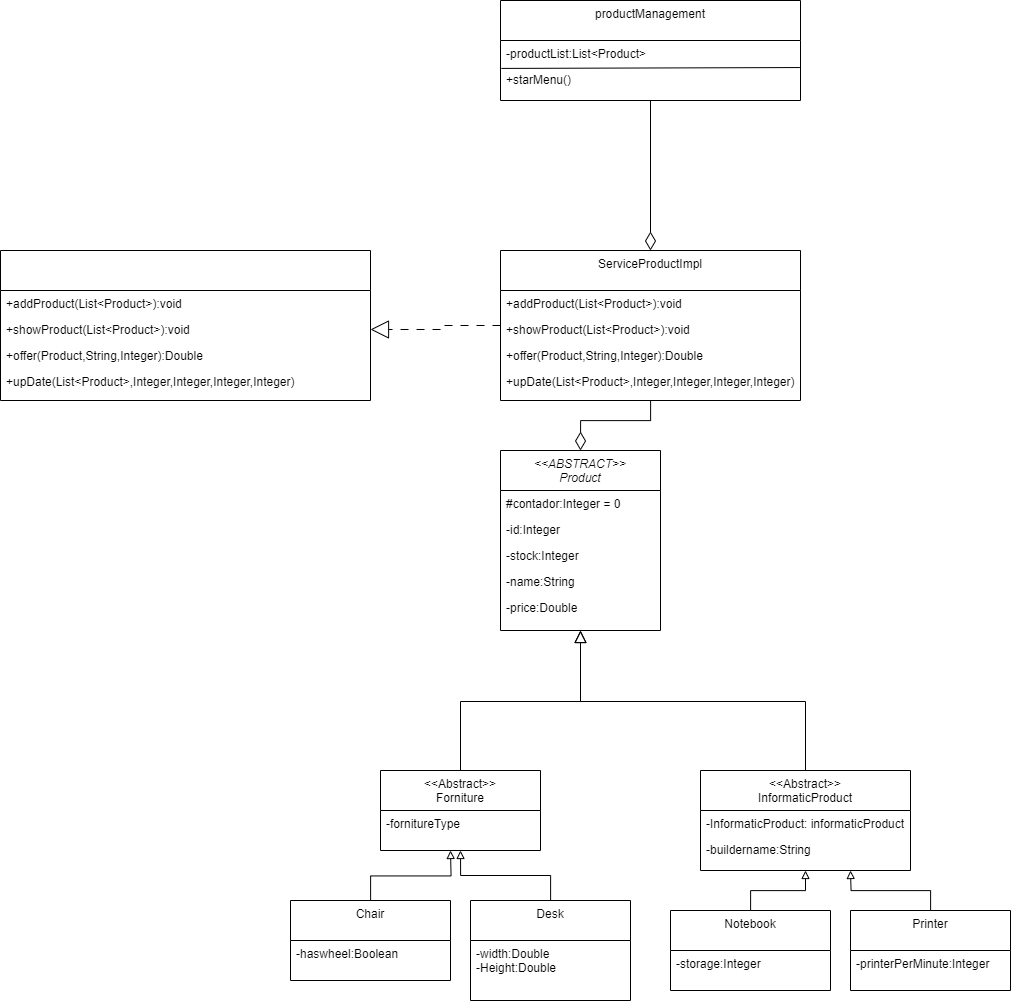

The diagram above was exported from draw.io. Its source (the exported page's mxGraphModel, read from the mxfile embedded in the PNG):
<mxGraphModel dx="2783" dy="2209" grid="1" gridSize="10" guides="1" tooltips="1" connect="1" arrows="1" fold="1" page="1" pageScale="1" pageWidth="827" pageHeight="1169" math="0" shadow="0">
  <root>
    <mxCell id="WIyWlLk6GJQsqaUBKTNV-0" />
    <mxCell id="WIyWlLk6GJQsqaUBKTNV-1" parent="WIyWlLk6GJQsqaUBKTNV-0" />
    <mxCell id="zkfFHV4jXpPFQw0GAbJ--0" value="&lt;&lt;ABSTRACT&gt;&gt;&#10;Product" style="swimlane;fontStyle=2;align=center;verticalAlign=top;childLayout=stackLayout;horizontal=1;startSize=40;horizontalStack=0;resizeParent=1;resizeLast=0;collapsible=1;marginBottom=0;rounded=0;shadow=0;strokeWidth=1;" parent="WIyWlLk6GJQsqaUBKTNV-1" vertex="1">
      <mxGeometry x="-50" y="300" width="160" height="180" as="geometry">
        <mxRectangle x="230" y="140" width="160" height="26" as="alternateBounds" />
      </mxGeometry>
    </mxCell>
    <mxCell id="zkfFHV4jXpPFQw0GAbJ--1" value="#contador:Integer = 0" style="text;align=left;verticalAlign=top;spacingLeft=4;spacingRight=4;overflow=hidden;rotatable=0;points=[[0,0.5],[1,0.5]];portConstraint=eastwest;" parent="zkfFHV4jXpPFQw0GAbJ--0" vertex="1">
      <mxGeometry y="40" width="160" height="26" as="geometry" />
    </mxCell>
    <mxCell id="zkfFHV4jXpPFQw0GAbJ--2" value="-id:Integer" style="text;align=left;verticalAlign=top;spacingLeft=4;spacingRight=4;overflow=hidden;rotatable=0;points=[[0,0.5],[1,0.5]];portConstraint=eastwest;rounded=0;shadow=0;html=0;" parent="zkfFHV4jXpPFQw0GAbJ--0" vertex="1">
      <mxGeometry y="66" width="160" height="26" as="geometry" />
    </mxCell>
    <mxCell id="zkfFHV4jXpPFQw0GAbJ--3" value="-stock:Integer" style="text;align=left;verticalAlign=top;spacingLeft=4;spacingRight=4;overflow=hidden;rotatable=0;points=[[0,0.5],[1,0.5]];portConstraint=eastwest;rounded=0;shadow=0;html=0;" parent="zkfFHV4jXpPFQw0GAbJ--0" vertex="1">
      <mxGeometry y="92" width="160" height="26" as="geometry" />
    </mxCell>
    <mxCell id="zkfFHV4jXpPFQw0GAbJ--5" value="-name:String" style="text;align=left;verticalAlign=top;spacingLeft=4;spacingRight=4;overflow=hidden;rotatable=0;points=[[0,0.5],[1,0.5]];portConstraint=eastwest;" parent="zkfFHV4jXpPFQw0GAbJ--0" vertex="1">
      <mxGeometry y="118" width="160" height="26" as="geometry" />
    </mxCell>
    <mxCell id="ivoV2F0m9mWxCAScswoZ-0" value="-price:Double" style="text;align=left;verticalAlign=top;spacingLeft=4;spacingRight=4;overflow=hidden;rotatable=0;points=[[0,0.5],[1,0.5]];portConstraint=eastwest;rounded=0;shadow=0;html=0;" vertex="1" parent="zkfFHV4jXpPFQw0GAbJ--0">
      <mxGeometry y="144" width="160" height="26" as="geometry" />
    </mxCell>
    <mxCell id="zkfFHV4jXpPFQw0GAbJ--6" value="&lt;&lt;Abstract&gt;&gt;&#10;Forniture" style="swimlane;fontStyle=0;align=center;verticalAlign=top;childLayout=stackLayout;horizontal=1;startSize=40;horizontalStack=0;resizeParent=1;resizeLast=0;collapsible=1;marginBottom=0;rounded=0;shadow=0;strokeWidth=1;" parent="WIyWlLk6GJQsqaUBKTNV-1" vertex="1">
      <mxGeometry x="-170" y="620" width="160" height="80" as="geometry">
        <mxRectangle x="130" y="380" width="160" height="26" as="alternateBounds" />
      </mxGeometry>
    </mxCell>
    <mxCell id="zkfFHV4jXpPFQw0GAbJ--7" value="-fornitureType" style="text;align=left;verticalAlign=top;spacingLeft=4;spacingRight=4;overflow=hidden;rotatable=0;points=[[0,0.5],[1,0.5]];portConstraint=eastwest;" parent="zkfFHV4jXpPFQw0GAbJ--6" vertex="1">
      <mxGeometry y="40" width="160" height="26" as="geometry" />
    </mxCell>
    <mxCell id="zkfFHV4jXpPFQw0GAbJ--12" value="" style="endArrow=block;endSize=10;endFill=0;shadow=0;strokeWidth=1;rounded=0;curved=0;edgeStyle=elbowEdgeStyle;elbow=vertical;" parent="WIyWlLk6GJQsqaUBKTNV-1" source="zkfFHV4jXpPFQw0GAbJ--6" target="zkfFHV4jXpPFQw0GAbJ--0" edge="1">
      <mxGeometry width="160" relative="1" as="geometry">
        <mxPoint x="-90" y="463" as="sourcePoint" />
        <mxPoint x="-90" y="463" as="targetPoint" />
      </mxGeometry>
    </mxCell>
    <mxCell id="zkfFHV4jXpPFQw0GAbJ--13" value="&lt;&lt;Abstract&gt;&gt;&#10;InformaticProduct" style="swimlane;fontStyle=0;align=center;verticalAlign=top;childLayout=stackLayout;horizontal=1;startSize=40;horizontalStack=0;resizeParent=1;resizeLast=0;collapsible=1;marginBottom=0;rounded=0;shadow=0;strokeWidth=1;" parent="WIyWlLk6GJQsqaUBKTNV-1" vertex="1">
      <mxGeometry x="150" y="620" width="210" height="100" as="geometry">
        <mxRectangle x="340" y="380" width="170" height="26" as="alternateBounds" />
      </mxGeometry>
    </mxCell>
    <mxCell id="zkfFHV4jXpPFQw0GAbJ--14" value="-InformaticProduct: informaticProduct" style="text;align=left;verticalAlign=top;spacingLeft=4;spacingRight=4;overflow=hidden;rotatable=0;points=[[0,0.5],[1,0.5]];portConstraint=eastwest;" parent="zkfFHV4jXpPFQw0GAbJ--13" vertex="1">
      <mxGeometry y="40" width="210" height="26" as="geometry" />
    </mxCell>
    <mxCell id="ivoV2F0m9mWxCAScswoZ-2" value="-buildername:String" style="text;align=left;verticalAlign=top;spacingLeft=4;spacingRight=4;overflow=hidden;rotatable=0;points=[[0,0.5],[1,0.5]];portConstraint=eastwest;" vertex="1" parent="zkfFHV4jXpPFQw0GAbJ--13">
      <mxGeometry y="66" width="210" height="26" as="geometry" />
    </mxCell>
    <mxCell id="zkfFHV4jXpPFQw0GAbJ--16" value="" style="endArrow=block;endSize=10;endFill=0;shadow=0;strokeWidth=1;rounded=0;curved=0;edgeStyle=elbowEdgeStyle;elbow=vertical;" parent="WIyWlLk6GJQsqaUBKTNV-1" source="zkfFHV4jXpPFQw0GAbJ--13" target="zkfFHV4jXpPFQw0GAbJ--0" edge="1">
      <mxGeometry width="160" relative="1" as="geometry">
        <mxPoint x="-80" y="633" as="sourcePoint" />
        <mxPoint x="20" y="531" as="targetPoint" />
      </mxGeometry>
    </mxCell>
    <mxCell id="ivoV2F0m9mWxCAScswoZ-8" style="edgeStyle=orthogonalEdgeStyle;rounded=0;orthogonalLoop=1;jettySize=auto;html=1;endArrow=block;endFill=0;" edge="1" parent="WIyWlLk6GJQsqaUBKTNV-1" source="ivoV2F0m9mWxCAScswoZ-3">
      <mxGeometry relative="1" as="geometry">
        <mxPoint x="-100" y="700" as="targetPoint" />
      </mxGeometry>
    </mxCell>
    <mxCell id="ivoV2F0m9mWxCAScswoZ-3" value="Chair" style="swimlane;fontStyle=0;align=center;verticalAlign=top;childLayout=stackLayout;horizontal=1;startSize=40;horizontalStack=0;resizeParent=1;resizeLast=0;collapsible=1;marginBottom=0;rounded=0;shadow=0;strokeWidth=1;" vertex="1" parent="WIyWlLk6GJQsqaUBKTNV-1">
      <mxGeometry x="-260" y="750" width="160" height="80" as="geometry">
        <mxRectangle x="130" y="380" width="160" height="26" as="alternateBounds" />
      </mxGeometry>
    </mxCell>
    <mxCell id="ivoV2F0m9mWxCAScswoZ-4" value="-haswheel:Boolean" style="text;align=left;verticalAlign=top;spacingLeft=4;spacingRight=4;overflow=hidden;rotatable=0;points=[[0,0.5],[1,0.5]];portConstraint=eastwest;" vertex="1" parent="ivoV2F0m9mWxCAScswoZ-3">
      <mxGeometry y="40" width="160" height="26" as="geometry" />
    </mxCell>
    <mxCell id="ivoV2F0m9mWxCAScswoZ-9" style="edgeStyle=orthogonalEdgeStyle;rounded=0;orthogonalLoop=1;jettySize=auto;html=1;entryX=0.5;entryY=1;entryDx=0;entryDy=0;endArrow=block;endFill=0;" edge="1" parent="WIyWlLk6GJQsqaUBKTNV-1" source="ivoV2F0m9mWxCAScswoZ-5" target="zkfFHV4jXpPFQw0GAbJ--6">
      <mxGeometry relative="1" as="geometry" />
    </mxCell>
    <mxCell id="ivoV2F0m9mWxCAScswoZ-5" value="Desk" style="swimlane;fontStyle=0;align=center;verticalAlign=top;childLayout=stackLayout;horizontal=1;startSize=40;horizontalStack=0;resizeParent=1;resizeLast=0;collapsible=1;marginBottom=0;rounded=0;shadow=0;strokeWidth=1;" vertex="1" parent="WIyWlLk6GJQsqaUBKTNV-1">
      <mxGeometry x="-80" y="750" width="160" height="100" as="geometry">
        <mxRectangle x="130" y="380" width="160" height="26" as="alternateBounds" />
      </mxGeometry>
    </mxCell>
    <mxCell id="ivoV2F0m9mWxCAScswoZ-6" value="-width:Double&#10;-Height:Double" style="text;align=left;verticalAlign=top;spacingLeft=4;spacingRight=4;overflow=hidden;rotatable=0;points=[[0,0.5],[1,0.5]];portConstraint=eastwest;" vertex="1" parent="ivoV2F0m9mWxCAScswoZ-5">
      <mxGeometry y="40" width="160" height="40" as="geometry" />
    </mxCell>
    <mxCell id="ivoV2F0m9mWxCAScswoZ-14" style="edgeStyle=orthogonalEdgeStyle;rounded=0;orthogonalLoop=1;jettySize=auto;html=1;entryX=0.5;entryY=1;entryDx=0;entryDy=0;endArrow=block;endFill=0;" edge="1" parent="WIyWlLk6GJQsqaUBKTNV-1" source="ivoV2F0m9mWxCAScswoZ-10" target="zkfFHV4jXpPFQw0GAbJ--13">
      <mxGeometry relative="1" as="geometry" />
    </mxCell>
    <mxCell id="ivoV2F0m9mWxCAScswoZ-10" value="Notebook" style="swimlane;fontStyle=0;align=center;verticalAlign=top;childLayout=stackLayout;horizontal=1;startSize=40;horizontalStack=0;resizeParent=1;resizeLast=0;collapsible=1;marginBottom=0;rounded=0;shadow=0;strokeWidth=1;" vertex="1" parent="WIyWlLk6GJQsqaUBKTNV-1">
      <mxGeometry x="120" y="760" width="160" height="80" as="geometry">
        <mxRectangle x="130" y="380" width="160" height="26" as="alternateBounds" />
      </mxGeometry>
    </mxCell>
    <mxCell id="ivoV2F0m9mWxCAScswoZ-11" value="-storage:Integer" style="text;align=left;verticalAlign=top;spacingLeft=4;spacingRight=4;overflow=hidden;rotatable=0;points=[[0,0.5],[1,0.5]];portConstraint=eastwest;" vertex="1" parent="ivoV2F0m9mWxCAScswoZ-10">
      <mxGeometry y="40" width="160" height="26" as="geometry" />
    </mxCell>
    <mxCell id="ivoV2F0m9mWxCAScswoZ-15" style="edgeStyle=orthogonalEdgeStyle;rounded=0;orthogonalLoop=1;jettySize=auto;html=1;endArrow=block;endFill=0;" edge="1" parent="WIyWlLk6GJQsqaUBKTNV-1" source="ivoV2F0m9mWxCAScswoZ-12">
      <mxGeometry relative="1" as="geometry">
        <mxPoint x="300" y="720" as="targetPoint" />
      </mxGeometry>
    </mxCell>
    <mxCell id="ivoV2F0m9mWxCAScswoZ-12" value="Printer" style="swimlane;fontStyle=0;align=center;verticalAlign=top;childLayout=stackLayout;horizontal=1;startSize=40;horizontalStack=0;resizeParent=1;resizeLast=0;collapsible=1;marginBottom=0;rounded=0;shadow=0;strokeWidth=1;" vertex="1" parent="WIyWlLk6GJQsqaUBKTNV-1">
      <mxGeometry x="300" y="760" width="160" height="80" as="geometry">
        <mxRectangle x="130" y="380" width="160" height="26" as="alternateBounds" />
      </mxGeometry>
    </mxCell>
    <mxCell id="ivoV2F0m9mWxCAScswoZ-13" value="-printerPerMinute:Integer" style="text;align=left;verticalAlign=top;spacingLeft=4;spacingRight=4;overflow=hidden;rotatable=0;points=[[0,0.5],[1,0.5]];portConstraint=eastwest;" vertex="1" parent="ivoV2F0m9mWxCAScswoZ-12">
      <mxGeometry y="40" width="160" height="26" as="geometry" />
    </mxCell>
    <mxCell id="ivoV2F0m9mWxCAScswoZ-22" style="edgeStyle=orthogonalEdgeStyle;rounded=0;orthogonalLoop=1;jettySize=auto;html=1;entryX=0.5;entryY=0;entryDx=0;entryDy=0;endArrow=diamondThin;endFill=0;endSize=16;" edge="1" parent="WIyWlLk6GJQsqaUBKTNV-1" source="ivoV2F0m9mWxCAScswoZ-16" target="zkfFHV4jXpPFQw0GAbJ--0">
      <mxGeometry relative="1" as="geometry" />
    </mxCell>
    <mxCell id="ivoV2F0m9mWxCAScswoZ-28" style="edgeStyle=orthogonalEdgeStyle;rounded=0;orthogonalLoop=1;jettySize=auto;html=1;entryX=1;entryY=0.5;entryDx=0;entryDy=0;dashed=1;dashPattern=8 8;endArrow=block;endFill=0;endSize=16;" edge="1" parent="WIyWlLk6GJQsqaUBKTNV-1" source="ivoV2F0m9mWxCAScswoZ-16" target="ivoV2F0m9mWxCAScswoZ-25">
      <mxGeometry relative="1" as="geometry" />
    </mxCell>
    <mxCell id="ivoV2F0m9mWxCAScswoZ-16" value="ServiceProductImpl" style="swimlane;fontStyle=0;align=center;verticalAlign=top;childLayout=stackLayout;horizontal=1;startSize=40;horizontalStack=0;resizeParent=1;resizeLast=0;collapsible=1;marginBottom=0;rounded=0;shadow=0;strokeWidth=1;" vertex="1" parent="WIyWlLk6GJQsqaUBKTNV-1">
      <mxGeometry x="-50" y="100" width="300" height="150" as="geometry">
        <mxRectangle x="230" y="140" width="160" height="26" as="alternateBounds" />
      </mxGeometry>
    </mxCell>
    <mxCell id="ivoV2F0m9mWxCAScswoZ-17" value="+addProduct(List&lt;Product&gt;):void" style="text;align=left;verticalAlign=top;spacingLeft=4;spacingRight=4;overflow=hidden;rotatable=0;points=[[0,0.5],[1,0.5]];portConstraint=eastwest;" vertex="1" parent="ivoV2F0m9mWxCAScswoZ-16">
      <mxGeometry y="40" width="300" height="26" as="geometry" />
    </mxCell>
    <mxCell id="ivoV2F0m9mWxCAScswoZ-18" value="+showProduct(List&lt;Product&gt;):void" style="text;align=left;verticalAlign=top;spacingLeft=4;spacingRight=4;overflow=hidden;rotatable=0;points=[[0,0.5],[1,0.5]];portConstraint=eastwest;rounded=0;shadow=0;html=0;" vertex="1" parent="ivoV2F0m9mWxCAScswoZ-16">
      <mxGeometry y="66" width="300" height="26" as="geometry" />
    </mxCell>
    <mxCell id="ivoV2F0m9mWxCAScswoZ-19" value="+offer(Product,String,Integer):Double" style="text;align=left;verticalAlign=top;spacingLeft=4;spacingRight=4;overflow=hidden;rotatable=0;points=[[0,0.5],[1,0.5]];portConstraint=eastwest;rounded=0;shadow=0;html=0;" vertex="1" parent="ivoV2F0m9mWxCAScswoZ-16">
      <mxGeometry y="92" width="300" height="26" as="geometry" />
    </mxCell>
    <mxCell id="ivoV2F0m9mWxCAScswoZ-20" value="+upDate(List&lt;Product&gt;,Integer,Integer,Integer,Integer)" style="text;align=left;verticalAlign=top;spacingLeft=4;spacingRight=4;overflow=hidden;rotatable=0;points=[[0,0.5],[1,0.5]];portConstraint=eastwest;" vertex="1" parent="ivoV2F0m9mWxCAScswoZ-16">
      <mxGeometry y="118" width="300" height="26" as="geometry" />
    </mxCell>
    <mxCell id="ivoV2F0m9mWxCAScswoZ-23" value="|" style="swimlane;fontStyle=0;align=center;verticalAlign=top;childLayout=stackLayout;horizontal=1;startSize=40;horizontalStack=0;resizeParent=1;resizeLast=0;collapsible=1;marginBottom=0;rounded=0;shadow=0;strokeWidth=1;" vertex="1" parent="WIyWlLk6GJQsqaUBKTNV-1">
      <mxGeometry x="-550" y="100" width="370" height="150" as="geometry">
        <mxRectangle x="230" y="140" width="160" height="26" as="alternateBounds" />
      </mxGeometry>
    </mxCell>
    <mxCell id="ivoV2F0m9mWxCAScswoZ-24" value="+addProduct(List&lt;Product&gt;):void" style="text;align=left;verticalAlign=top;spacingLeft=4;spacingRight=4;overflow=hidden;rotatable=0;points=[[0,0.5],[1,0.5]];portConstraint=eastwest;" vertex="1" parent="ivoV2F0m9mWxCAScswoZ-23">
      <mxGeometry y="40" width="370" height="26" as="geometry" />
    </mxCell>
    <mxCell id="ivoV2F0m9mWxCAScswoZ-25" value="+showProduct(List&lt;Product&gt;):void" style="text;align=left;verticalAlign=top;spacingLeft=4;spacingRight=4;overflow=hidden;rotatable=0;points=[[0,0.5],[1,0.5]];portConstraint=eastwest;rounded=0;shadow=0;html=0;" vertex="1" parent="ivoV2F0m9mWxCAScswoZ-23">
      <mxGeometry y="66" width="370" height="26" as="geometry" />
    </mxCell>
    <mxCell id="ivoV2F0m9mWxCAScswoZ-26" value="+offer(Product,String,Integer):Double" style="text;align=left;verticalAlign=top;spacingLeft=4;spacingRight=4;overflow=hidden;rotatable=0;points=[[0,0.5],[1,0.5]];portConstraint=eastwest;rounded=0;shadow=0;html=0;" vertex="1" parent="ivoV2F0m9mWxCAScswoZ-23">
      <mxGeometry y="92" width="370" height="26" as="geometry" />
    </mxCell>
    <mxCell id="ivoV2F0m9mWxCAScswoZ-27" value="+upDate(List&lt;Product&gt;,Integer,Integer,Integer,Integer)" style="text;align=left;verticalAlign=top;spacingLeft=4;spacingRight=4;overflow=hidden;rotatable=0;points=[[0,0.5],[1,0.5]];portConstraint=eastwest;" vertex="1" parent="ivoV2F0m9mWxCAScswoZ-23">
      <mxGeometry y="118" width="370" height="26" as="geometry" />
    </mxCell>
    <mxCell id="ivoV2F0m9mWxCAScswoZ-35" style="edgeStyle=orthogonalEdgeStyle;rounded=0;orthogonalLoop=1;jettySize=auto;html=1;entryX=0.5;entryY=0;entryDx=0;entryDy=0;endArrow=diamondThin;endFill=0;endSize=16;" edge="1" parent="WIyWlLk6GJQsqaUBKTNV-1" source="ivoV2F0m9mWxCAScswoZ-29" target="ivoV2F0m9mWxCAScswoZ-16">
      <mxGeometry relative="1" as="geometry" />
    </mxCell>
    <mxCell id="ivoV2F0m9mWxCAScswoZ-29" value="productManagement" style="swimlane;fontStyle=0;align=center;verticalAlign=top;childLayout=stackLayout;horizontal=1;startSize=40;horizontalStack=0;resizeParent=1;resizeLast=0;collapsible=1;marginBottom=0;rounded=0;shadow=0;strokeWidth=1;" vertex="1" parent="WIyWlLk6GJQsqaUBKTNV-1">
      <mxGeometry x="-50" y="-150" width="300" height="100" as="geometry">
        <mxRectangle x="230" y="140" width="160" height="26" as="alternateBounds" />
      </mxGeometry>
    </mxCell>
    <mxCell id="ivoV2F0m9mWxCAScswoZ-30" value="-productList:List&lt;Product&gt;" style="text;align=left;verticalAlign=top;spacingLeft=4;spacingRight=4;overflow=hidden;rotatable=0;points=[[0,0.5],[1,0.5]];portConstraint=eastwest;" vertex="1" parent="ivoV2F0m9mWxCAScswoZ-29">
      <mxGeometry y="40" width="300" height="26" as="geometry" />
    </mxCell>
    <mxCell id="ivoV2F0m9mWxCAScswoZ-31" value="+starMenu()" style="text;align=left;verticalAlign=top;spacingLeft=4;spacingRight=4;overflow=hidden;rotatable=0;points=[[0,0.5],[1,0.5]];portConstraint=eastwest;rounded=0;shadow=0;html=0;" vertex="1" parent="ivoV2F0m9mWxCAScswoZ-29">
      <mxGeometry y="66" width="300" height="26" as="geometry" />
    </mxCell>
    <mxCell id="ivoV2F0m9mWxCAScswoZ-34" value="" style="endArrow=none;html=1;rounded=0;exitX=0.003;exitY=0.074;exitDx=0;exitDy=0;exitPerimeter=0;entryX=0.998;entryY=1.04;entryDx=0;entryDy=0;entryPerimeter=0;" edge="1" parent="ivoV2F0m9mWxCAScswoZ-29" source="ivoV2F0m9mWxCAScswoZ-31" target="ivoV2F0m9mWxCAScswoZ-30">
      <mxGeometry width="50" height="50" relative="1" as="geometry">
        <mxPoint x="60" y="60" as="sourcePoint" />
        <mxPoint x="110" y="10" as="targetPoint" />
      </mxGeometry>
    </mxCell>
  </root>
</mxGraphModel>